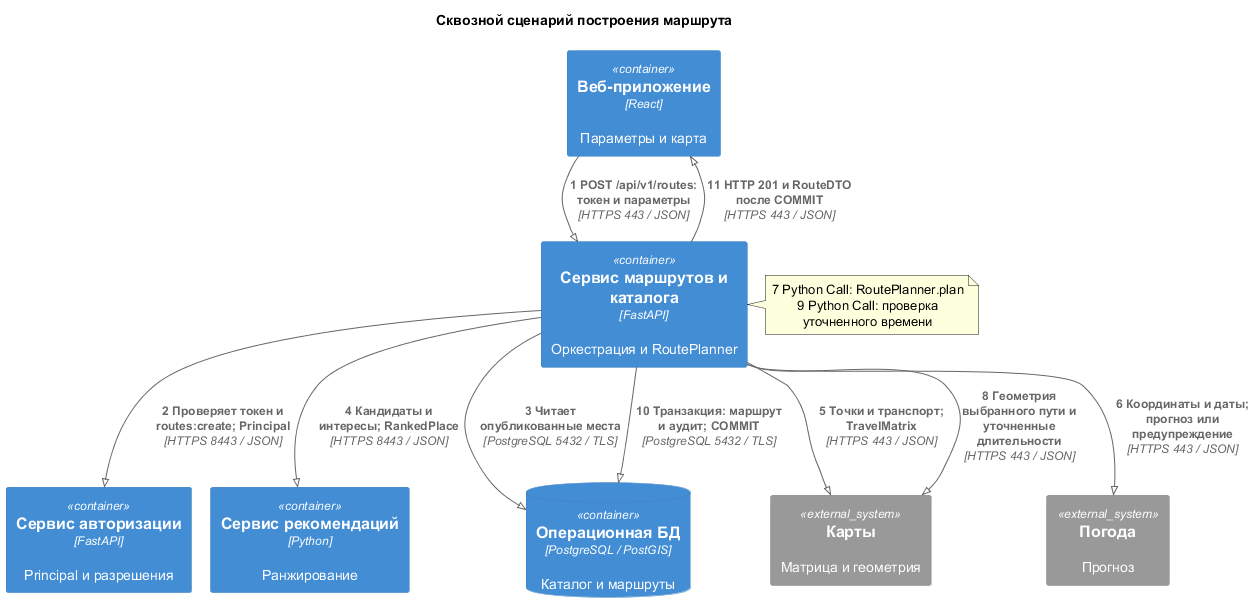

The diagram above was rendered by PlantUML. Its source (embedded in the PNG):
@startuml
!pragma layout smetana
!define RELATIVE_INCLUDE
!include ../../vendor/C4_Container.puml
title Сквозной сценарий построения маршрута
Container(web_app, "Веб-приложение", "React", "Параметры и карта")
Container(route_catalog_service, "Сервис маршрутов и каталога", "FastAPI", "Оркестрация и RoutePlanner")
Container(auth_service, "Сервис авторизации", "FastAPI", "Principal и разрешения")
Container(recommendation_service, "Сервис рекомендаций", "Python", "Ранжирование")
ContainerDb(database, "Операционная БД", "PostgreSQL / PostGIS", "Каталог и маршруты")
System_Ext(maps_service, "Карты", "Матрица и геометрия")
System_Ext(weather_service, "Погода", "Прогноз")
Rel(web_app, route_catalog_service, "1 POST /api/v1/routes: токен и параметры", "HTTPS 443 / JSON")
Rel(route_catalog_service, auth_service, "2 Проверяет токен и routes:create; Principal", "HTTPS 8443 / JSON")
Rel(route_catalog_service, database, "3 Читает опубликованные места", "PostgreSQL 5432 / TLS")
Rel(route_catalog_service, recommendation_service, "4 Кандидаты и интересы; RankedPlace", "HTTPS 8443 / JSON")
Rel(route_catalog_service, maps_service, "5 Точки и транспорт; TravelMatrix", "HTTPS 443 / JSON")
Rel(route_catalog_service, weather_service, "6 Координаты и даты; прогноз или предупреждение", "HTTPS 443 / JSON")
Rel(route_catalog_service, maps_service, "8 Геометрия выбранного пути и уточненные длительности", "HTTPS 443 / JSON")
Rel(route_catalog_service, database, "10 Транзакция: маршрут и аудит; COMMIT", "PostgreSQL 5432 / TLS")
Rel(route_catalog_service, web_app, "11 HTTP 201 и RouteDTO после COMMIT", "HTTPS 443 / JSON")
note right of route_catalog_service
7 Python Call: RoutePlanner.plan
9 Python Call: проверка уточненного времени
end note
@enduml